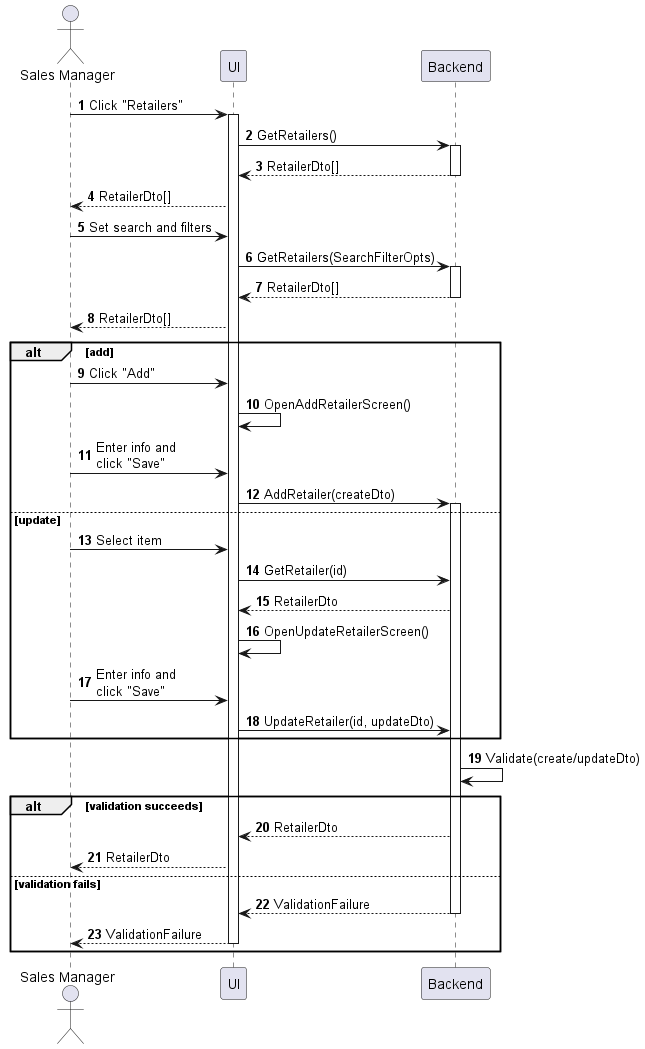

The diagram above was rendered by PlantUML. Its source (embedded in the PNG):
@startuml retailer-manage
autonumber

actor "Sales Manager" as a
participant UI as f
participant Backend as b

a -> f : Click "Retailers"
activate f
f -> b : GetRetailers()
activate b
return RetailerDto[]
f --> a : RetailerDto[]
a -> f : Set search and filters
f -> b : GetRetailers(SearchFilterOpts)
activate b
return RetailerDto[]
f --> a : RetailerDto[]

alt add
    a -> f : Click "Add"
    f -> f : OpenAddRetailerScreen()
    a -> f : Enter info and\nclick "Save"
    f -> b : AddRetailer(createDto)
    activate b
else update
    a -> f : Select item
    f -> b : GetRetailer(id)
    b --> f : RetailerDto
    f -> f : OpenUpdateRetailerScreen()
    a -> f : Enter info and\nclick "Save"
    f -> b : UpdateRetailer(id, updateDto)
end

b -> b : Validate(create/updateDto)

alt validation succeeds
    b --> f : RetailerDto
    f --> a : RetailerDto
else validation fails
    return ValidationFailure
    return ValidationFailure
end
@enduml